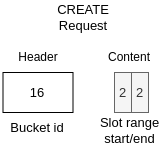

The diagram above was exported from draw.io. Its source (the exported page's mxGraphModel, read from the mxfile embedded in the PNG):
<mxGraphModel dx="1014" dy="611" grid="1" gridSize="10" guides="1" tooltips="1" connect="1" arrows="1" fold="1" page="1" pageScale="1" pageWidth="850" pageHeight="1100" background="#ffffff" math="0" shadow="0">
  <root>
    <mxCell id="0" />
    <mxCell id="1" parent="0" />
    <mxCell id="2" value="Bucket id" style="text;html=1;strokeColor=none;fillColor=none;align=center;verticalAlign=middle;whiteSpace=wrap;rounded=0;fontSize=13;" vertex="1" parent="1">
      <mxGeometry x="63.5" y="220" width="60" height="30" as="geometry" />
    </mxCell>
    <mxCell id="3" value="16" style="rounded=0;whiteSpace=wrap;html=1;fontSize=13;" vertex="1" parent="1">
      <mxGeometry x="58.5" y="180" width="70" height="40" as="geometry" />
    </mxCell>
    <mxCell id="4" value="2" style="rounded=0;whiteSpace=wrap;html=1;fillColor=#f5f5f5;fontColor=#333333;strokeColor=#666666;fontSize=13;" vertex="1" parent="1">
      <mxGeometry x="170" y="180" width="17" height="40" as="geometry" />
    </mxCell>
    <mxCell id="5" value="2" style="rounded=0;whiteSpace=wrap;html=1;fillColor=#f5f5f5;fontColor=#333333;strokeColor=#666666;fontSize=13;" vertex="1" parent="1">
      <mxGeometry x="187" y="180" width="17" height="40" as="geometry" />
    </mxCell>
    <mxCell id="6" value="Slot range start/end" style="text;html=1;strokeColor=none;fillColor=none;align=center;verticalAlign=middle;whiteSpace=wrap;rounded=0;fontSize=13;" vertex="1" parent="1">
      <mxGeometry x="151" y="223" width="68.5" height="30" as="geometry" />
    </mxCell>
    <mxCell id="7" value="CREATE Request" style="text;html=1;strokeColor=none;fillColor=none;align=center;verticalAlign=middle;whiteSpace=wrap;rounded=0;fontSize=13;" vertex="1" parent="1">
      <mxGeometry x="109" y="110" width="60" height="30" as="geometry" />
    </mxCell>
    <mxCell id="8" value="Header" style="text;html=1;strokeColor=none;fillColor=none;align=center;verticalAlign=middle;whiteSpace=wrap;rounded=0;" vertex="1" parent="1">
      <mxGeometry x="64" y="150" width="60" height="30" as="geometry" />
    </mxCell>
    <mxCell id="9" value="Content" style="text;html=1;strokeColor=none;fillColor=none;align=center;verticalAlign=middle;whiteSpace=wrap;rounded=0;" vertex="1" parent="1">
      <mxGeometry x="155.25" y="150" width="60" height="30" as="geometry" />
    </mxCell>
  </root>
</mxGraphModel>